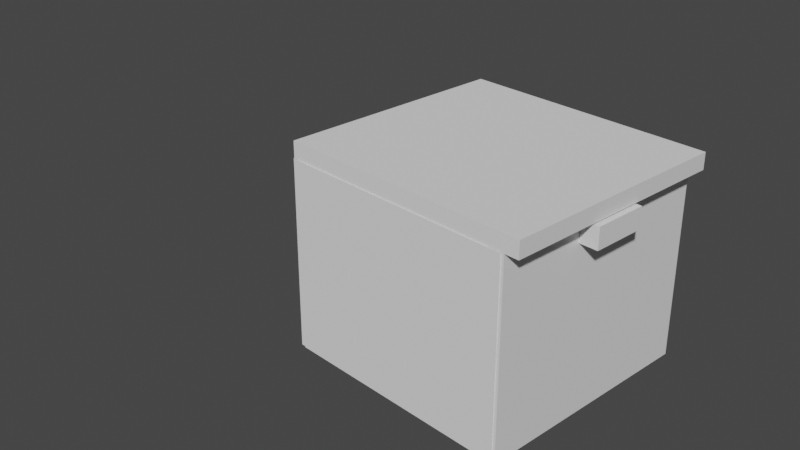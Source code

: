 # Source: coffer.blend  (saved by Blender 2.91.10; exported with 4.5.12 LTS)
import bpy
from mathutils import Matrix  # noqa: F401  (used for matrix-valued properties, if any)

bpy.ops.wm.read_factory_settings(use_empty=True)
scene = bpy.context.scene
scene.name = 'Scene'

# ---- collections
col_collection = bpy.data.collections.new('Collection'); scene.collection.children.link(col_collection)

# ---- world
world_world = bpy.data.worlds.new('World'); scene.world = world_world
world_world.use_nodes = True; world_world.node_tree.nodes.clear()
_N = world_world.node_tree.nodes; _L = world_world.node_tree.links
n0 = _N.new('ShaderNodeOutputWorld'); n0.name = 'World Output'; n0.location = (300, 300)
n1 = _N.new('ShaderNodeBackground'); n1.name = 'Background'; n1.location = (10, 300)
n1.inputs[0].default_value = (0.05088, 0.05088, 0.05088, 1.0)
_L.new(n1.outputs[0], n0.inputs[0])
n0.is_active_output = True
world_world.color = (0.05088, 0.05088, 0.05088)
world_world.use_sun_shadow = False
world_world.sun_shadow_jitter_overblur = 0.0

# ---- cameras
cam_camera = bpy.data.cameras.new('Camera')
cam_camera.clip_end = 100.0
cam_camera.ortho_scale = 7.314

# ---- meshes
me_cube_001 = bpy.data.meshes.new('Cube.001')
me_cube_001.from_pydata([(-1.0, -1.0, -1.0), (-1.0, -1.0, 1.0), (-1.0, 1.0, -1.0), (-1.0, 1.0, 1.0), (1.0, -1.0, -1.0), (1.0, -1.0, 1.0), (1.0, 1.0, -1.0), (1.0, 1.0, 1.0)], [], [(0, 1, 3, 2), (2, 3, 7, 6), (6, 7, 5, 4), (4, 5, 1, 0), (2, 6, 4, 0), (7, 3, 1, 5)])
_uv = me_cube_001.uv_layers.new(name='UVMap')
_uv.uv.foreach_set('vector', [0.375, 0.0, 0.625, 0.0, 0.625, 0.25, 0.375, 0.25, 0.375, 0.25, 0.625, 0.25, 0.625, 0.5, 0.375, 0.5, 0.375, 0.5, 0.625, 0.5, 0.625, 0.75, 0.375, 0.75, 0.375, 0.75, 0.625, 0.75, 0.625, 1.0, 0.375, 1.0, 0.125, 0.5, 0.375, 0.5, 0.375, 0.75, 0.125, 0.75, 0.625, 0.5, 0.875, 0.5, 0.875, 0.75, 0.625, 0.75])
me_cube_001.use_remesh_fix_poles = True
me_cube_001.use_remesh_preserve_attributes = False
me_cube_001.use_mirror_vertex_groups = False
me_cube_001.update()
me_cube_002 = bpy.data.meshes.new('Cube.002')
me_cube_002.from_pydata([(-1.0, -1.0, -1.0), (-1.0, -1.0, 1.0), (-1.0, 1.0, -1.0), (-1.0, 1.0, 1.0), (1.0, -1.0, -1.0), (1.0, -1.0, 1.0), (1.0, 1.0, -1.0), (1.0, 1.0, 1.0)], [], [(0, 1, 3, 2), (2, 3, 7, 6), (6, 7, 5, 4), (4, 5, 1, 0), (2, 6, 4, 0), (7, 3, 1, 5)])
_uv = me_cube_002.uv_layers.new(name='UVMap')
_uv.uv.foreach_set('vector', [0.375, 0.0, 0.625, 0.0, 0.625, 0.25, 0.375, 0.25, 0.375, 0.25, 0.625, 0.25, 0.625, 0.5, 0.375, 0.5, 0.375, 0.5, 0.625, 0.5, 0.625, 0.75, 0.375, 0.75, 0.375, 0.75, 0.625, 0.75, 0.625, 1.0, 0.375, 1.0, 0.125, 0.5, 0.375, 0.5, 0.375, 0.75, 0.125, 0.75, 0.625, 0.5, 0.875, 0.5, 0.875, 0.75, 0.625, 0.75])
me_cube_002.use_remesh_fix_poles = True
me_cube_002.use_remesh_preserve_attributes = False
me_cube_002.use_mirror_vertex_groups = False
me_cube_002.update()
me_cube_003 = bpy.data.meshes.new('Cube.003')
me_cube_003.from_pydata([(-1.0, -1.0, -1.0), (-1.0, -1.0, 1.0), (-1.0, 1.0, -1.0), (-1.0, 1.0, 1.0), (1.0, -1.0, -1.0), (1.0, -1.0, 1.0), (1.0, 1.0, -1.0), (1.0, 1.0, 1.0)], [], [(0, 1, 3, 2), (2, 3, 7, 6), (6, 7, 5, 4), (4, 5, 1, 0), (2, 6, 4, 0), (7, 3, 1, 5)])
_uv = me_cube_003.uv_layers.new(name='UVMap')
_uv.uv.foreach_set('vector', [0.375, 0.0, 0.625, 0.0, 0.625, 0.25, 0.375, 0.25, 0.375, 0.25, 0.625, 0.25, 0.625, 0.5, 0.375, 0.5, 0.375, 0.5, 0.625, 0.5, 0.625, 0.75, 0.375, 0.75, 0.375, 0.75, 0.625, 0.75, 0.625, 1.0, 0.375, 1.0, 0.125, 0.5, 0.375, 0.5, 0.375, 0.75, 0.125, 0.75, 0.625, 0.5, 0.875, 0.5, 0.875, 0.75, 0.625, 0.75])
me_cube_003.use_remesh_fix_poles = True
me_cube_003.use_remesh_preserve_attributes = False
me_cube_003.use_mirror_vertex_groups = False
me_cube_003.update()
me_cube_004 = bpy.data.meshes.new('Cube.004')
me_cube_004.from_pydata([(-1.0, -1.0, -1.0), (-1.0, -1.0, 1.0), (-1.0, 1.0, -1.0), (-1.0, 1.0, 1.0), (1.0, -1.0, -1.0), (1.0, -1.0, 1.0), (1.0, 1.0, -1.0), (1.0, 1.0, 1.0)], [], [(0, 1, 3, 2), (2, 3, 7, 6), (6, 7, 5, 4), (4, 5, 1, 0), (2, 6, 4, 0), (7, 3, 1, 5)])
_uv = me_cube_004.uv_layers.new(name='UVMap')
_uv.uv.foreach_set('vector', [0.375, 0.0, 0.625, 0.0, 0.625, 0.25, 0.375, 0.25, 0.375, 0.25, 0.625, 0.25, 0.625, 0.5, 0.375, 0.5, 0.375, 0.5, 0.625, 0.5, 0.625, 0.75, 0.375, 0.75, 0.375, 0.75, 0.625, 0.75, 0.625, 1.0, 0.375, 1.0, 0.125, 0.5, 0.375, 0.5, 0.375, 0.75, 0.125, 0.75, 0.625, 0.5, 0.875, 0.5, 0.875, 0.75, 0.625, 0.75])
me_cube_004.use_remesh_fix_poles = True
me_cube_004.use_remesh_preserve_attributes = False
me_cube_004.use_mirror_vertex_groups = False
me_cube_004.update()
me_cube_005 = bpy.data.meshes.new('Cube.005')
me_cube_005.from_pydata([(-1.0, -1.0, -1.0), (-1.0, -1.0, 1.0), (-1.0, 1.0, -1.0), (-1.0, 1.0, 1.0), (1.0, -1.0, -1.0), (1.0, -1.0, 1.0), (1.0, 1.0, -1.0), (1.0, 1.0, 1.0)], [], [(0, 1, 3, 2), (2, 3, 7, 6), (6, 7, 5, 4), (4, 5, 1, 0), (2, 6, 4, 0), (7, 3, 1, 5)])
_uv = me_cube_005.uv_layers.new(name='UVMap')
_uv.uv.foreach_set('vector', [0.375, 0.0, 0.625, 0.0, 0.625, 0.25, 0.375, 0.25, 0.375, 0.25, 0.625, 0.25, 0.625, 0.5, 0.375, 0.5, 0.375, 0.5, 0.625, 0.5, 0.625, 0.75, 0.375, 0.75, 0.375, 0.75, 0.625, 0.75, 0.625, 1.0, 0.375, 1.0, 0.125, 0.5, 0.375, 0.5, 0.375, 0.75, 0.125, 0.75, 0.625, 0.5, 0.875, 0.5, 0.875, 0.75, 0.625, 0.75])
me_cube_005.use_remesh_fix_poles = True
me_cube_005.use_remesh_preserve_attributes = False
me_cube_005.use_mirror_vertex_groups = False
me_cube_005.update()
me_cube_006 = bpy.data.meshes.new('Cube.006')
me_cube_006.from_pydata([(-1.0, -1.0, -1.0), (-1.0, -1.0, 1.0), (-1.0, 1.0, -1.0), (-1.0, 1.0, 1.0), (1.0, -1.0, -1.0), (1.0, -1.0, 1.0), (1.0, 1.0, -1.0), (1.0, 1.0, 1.0)], [], [(0, 1, 3, 2), (2, 3, 7, 6), (6, 7, 5, 4), (4, 5, 1, 0), (2, 6, 4, 0), (7, 3, 1, 5)])
_uv = me_cube_006.uv_layers.new(name='UVMap')
_uv.uv.foreach_set('vector', [0.375, 0.0, 0.625, 0.0, 0.625, 0.25, 0.375, 0.25, 0.375, 0.25, 0.625, 0.25, 0.625, 0.5, 0.375, 0.5, 0.375, 0.5, 0.625, 0.5, 0.625, 0.75, 0.375, 0.75, 0.375, 0.75, 0.625, 0.75, 0.625, 1.0, 0.375, 1.0, 0.125, 0.5, 0.375, 0.5, 0.375, 0.75, 0.125, 0.75, 0.625, 0.5, 0.875, 0.5, 0.875, 0.75, 0.625, 0.75])
me_cube_006.use_remesh_fix_poles = True
me_cube_006.use_remesh_preserve_attributes = False
me_cube_006.use_mirror_vertex_groups = False
me_cube_006.update()
me_cube_007 = bpy.data.meshes.new('Cube.007')
me_cube_007.from_pydata([(-1.0, -1.0, -1.0), (-1.0, -1.0, 1.0), (-1.0, 1.0, -1.0), (-1.0, 1.0, 1.0), (1.0, -1.0, -1.0), (1.0, -1.0, 1.0), (1.0, 1.0, -1.0), (1.0, 1.0, 1.0)], [], [(0, 1, 3, 2), (2, 3, 7, 6), (6, 7, 5, 4), (4, 5, 1, 0), (2, 6, 4, 0), (7, 3, 1, 5)])
_uv = me_cube_007.uv_layers.new(name='UVMap')
_uv.uv.foreach_set('vector', [0.375, 0.0, 0.625, 0.0, 0.625, 0.25, 0.375, 0.25, 0.375, 0.25, 0.625, 0.25, 0.625, 0.5, 0.375, 0.5, 0.375, 0.5, 0.625, 0.5, 0.625, 0.75, 0.375, 0.75, 0.375, 0.75, 0.625, 0.75, 0.625, 1.0, 0.375, 1.0, 0.125, 0.5, 0.375, 0.5, 0.375, 0.75, 0.125, 0.75, 0.625, 0.5, 0.875, 0.5, 0.875, 0.75, 0.625, 0.75])
me_cube_007.use_remesh_fix_poles = True
me_cube_007.use_remesh_preserve_attributes = False
me_cube_007.use_mirror_vertex_groups = False
me_cube_007.update()

# ---- objects
ob_camera = bpy.data.objects.new('Camera', cam_camera)
ob_cube = bpy.data.objects.new('Cube', me_cube_001)
ob_cube_001 = bpy.data.objects.new('Cube.001', me_cube_002)
ob_cube_002 = bpy.data.objects.new('Cube.002', me_cube_003)
ob_cube_003 = bpy.data.objects.new('Cube.003', me_cube_004)
ob_cube_004 = bpy.data.objects.new('Cube.004', me_cube_005)
ob_cube_005 = bpy.data.objects.new('Cube.005', me_cube_006)
ob_cube_006 = bpy.data.objects.new('Cube.006', me_cube_007)

# ---- transforms, parenting, visibility, modifiers, constraints
ob_camera.location = (7.359, -6.926, 4.958)
ob_camera.rotation_euler = (1.109, 0.0, 0.8149)
ob_camera.lock_rotations_4d = False
ob_camera.empty_display_type = 'ARROWS'
ob_camera.color = (0.0, 0.0, 0.0, 0.0)
ob_camera.display_type = 'WIRE'
ob_camera.lineart.crease_threshold = 0.0
ob_cube.location = (0.0, 0.0, 0.0)
ob_cube.scale = (-0.08606, -1.236, 1.0)
ob_cube.lineart.crease_threshold = 0.0
ob_cube_001.location = (2.391, 0.0, 0.0)
ob_cube_001.scale = (-0.08606, -1.236, 1.0)
ob_cube_001.lineart.crease_threshold = 0.0
ob_cube_002.location = (1.209, -1.16, 0.0)
ob_cube_002.rotation_euler = (0.0, -0.0, 1.571)
ob_cube_002.scale = (-0.08606, -1.236, 1.0)
ob_cube_002.lineart.crease_threshold = 0.0
ob_cube_003.location = (1.209, 1.169, 0.0)
ob_cube_003.rotation_euler = (0.0, -0.0, 1.571)
ob_cube_003.scale = (-0.08606, -1.236, 1.0)
ob_cube_003.lineart.crease_threshold = 0.0
ob_cube_004.location = (1.209, 0.001083, -0.9221)
ob_cube_004.rotation_euler = (1.571, -1.571, 0.0)
ob_cube_004.scale = (-0.08605, -1.236, 1.101)
ob_cube_004.lineart.crease_threshold = 0.0
ob_cube_005.location = (1.273, 0.001083, 1.088)
ob_cube_005.rotation_euler = (1.571, -1.571, 0.0)
ob_cube_005.scale = (-0.08605, -1.35, 1.237)
ob_cube_005.lineart.crease_threshold = 0.0
ob_cube_006.location = (2.564, -0.02843, 0.8772)
ob_cube_006.scale = (0.1098, 0.2827, 0.1098)
ob_cube_006.lineart.crease_threshold = 0.0

# ---- collection membership
col_collection.objects.link(ob_camera)
col_collection.objects.link(ob_cube)
col_collection.objects.link(ob_cube_001)
col_collection.objects.link(ob_cube_002)
col_collection.objects.link(ob_cube_003)
col_collection.objects.link(ob_cube_004)
col_collection.objects.link(ob_cube_005)
col_collection.objects.link(ob_cube_006)

# ---- scene / render settings (as saved in the file)
scene.camera = ob_camera
scene.frame_start = 1; scene.frame_end = 250; scene.frame_set(1)
scene.render.engine = 'BLENDER_EEVEE_NEXT'
scene.cycles.use_denoising = False
scene.cycles.samples = 128
scene.cycles.sampling_pattern = 'TABULATED_SOBOL'
scene.cycles.use_adaptive_sampling = False
scene.cycles.use_light_tree = False
scene.view_settings.view_transform = 'Filmic'
bpy.context.view_layer.update()

# ---- added for rendering (the .blend has no usable light): sun
light_auto_sun = bpy.data.lights.new('AutoSun', 'SUN')
light_auto_sun.energy = 3.0
light_auto_sun.angle = 0.0523599
ob_auto_sun = bpy.data.objects.new('AutoSun', light_auto_sun)
scene.collection.objects.link(ob_auto_sun)
ob_auto_sun.rotation_euler = (0.872665, 0.174533, 0.523599)
bpy.context.view_layer.update()

